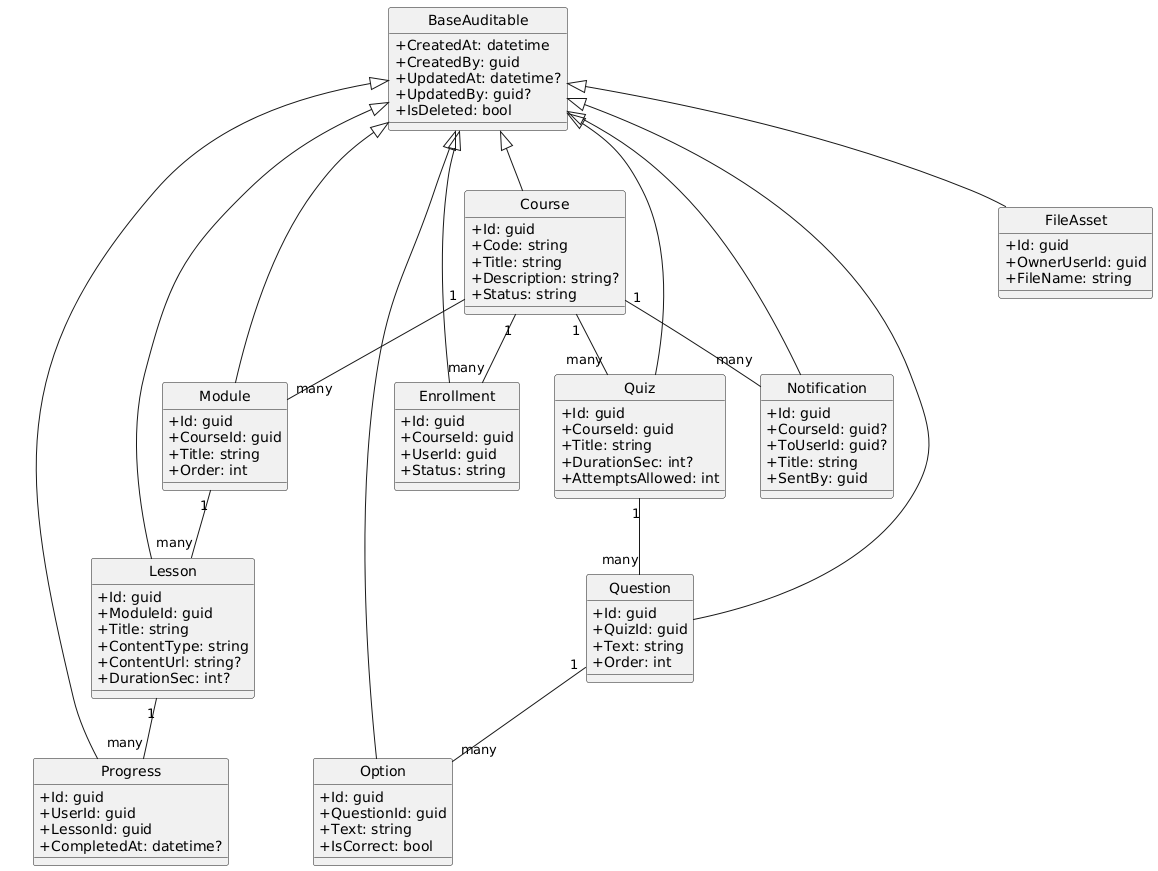

The diagram above was rendered by PlantUML. Its source (embedded in the PNG):
@startuml
hide circle
skinparam classAttributeIconSize 0

class BaseAuditable {
  +CreatedAt: datetime
  +CreatedBy: guid
  +UpdatedAt: datetime?
  +UpdatedBy: guid?
  +IsDeleted: bool
}

class Course extends BaseAuditable {
  +Id: guid
  +Code: string
  +Title: string
  +Description: string?
  +Status: string
}

class Module extends BaseAuditable {
  +Id: guid
  +CourseId: guid
  +Title: string
  +Order: int
}

class Lesson extends BaseAuditable {
  +Id: guid
  +ModuleId: guid
  +Title: string
  +ContentType: string
  +ContentUrl: string?
  +DurationSec: int?
}

class Enrollment extends BaseAuditable {
  +Id: guid
  +CourseId: guid
  +UserId: guid
  +Status: string
}

class Progress extends BaseAuditable {
  +Id: guid
  +UserId: guid
  +LessonId: guid
  +CompletedAt: datetime?
}

class Quiz extends BaseAuditable {
  +Id: guid
  +CourseId: guid
  +Title: string
  +DurationSec: int?
  +AttemptsAllowed: int
}

class Question extends BaseAuditable {
  +Id: guid
  +QuizId: guid
  +Text: string
  +Order: int
}

class Option extends BaseAuditable {
  +Id: guid
  +QuestionId: guid
  +Text: string
  +IsCorrect: bool
}

class FileAsset extends BaseAuditable {
  +Id: guid
  +OwnerUserId: guid
  +FileName: string
}

class Notification extends BaseAuditable {
  +Id: guid
  +CourseId: guid?
  +ToUserId: guid?
  +Title: string
  +SentBy: guid
}

Course "1" -- "many" Module
Module "1" -- "many" Lesson
Course "1" -- "many" Enrollment
Lesson "1" -- "many" Progress
Course "1" -- "many" Quiz
Quiz "1" -- "many" Question
Question "1" -- "many" Option
Course "1" -- "many" Notification
@enduml